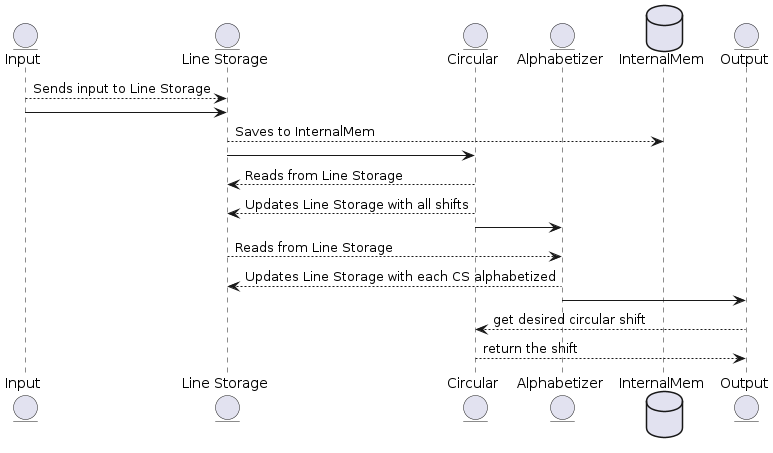

The diagram above was rendered by PlantUML. Its source (embedded in the PNG):
@startuml
entity Input as Input
entity "Line Storage" as LS 
entity Circular as CS
entity Alphabetizer as Alpha
database InternalMem as Mem
entity Output as Out

Input --> LS : Sends input to Line Storage
Input -> LS
LS --> Mem : Saves to InternalMem
LS -> CS
CS --> LS : Reads from Line Storage
CS --> LS : Updates Line Storage with all shifts
CS -> Alpha
LS --> Alpha : Reads from Line Storage
Alpha --> LS : Updates Line Storage with each CS alphabetized
Alpha -> Out
Out --> CS : get desired circular shift
CS --> Out : return the shift
@enduml